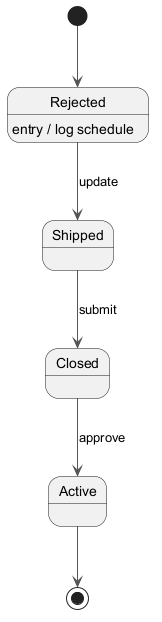

The diagram above was rendered by PlantUML. Its source (embedded in the PNG):
@startuml
skinparam ArrowColor #555555
[*] --> Rejected
Rejected --> Shipped : update
Rejected : entry / log schedule
Shipped --> Closed : submit
Closed --> Active : approve
Active --> [*]
@enduml